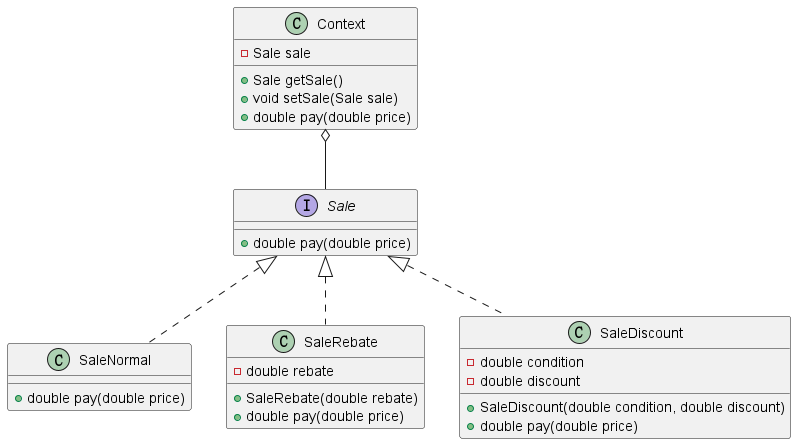

The diagram above was rendered by PlantUML. Its source (embedded in the PNG):
@startuml

Context o-- Sale

interface Sale {
  +double pay(double price)
}

class SaleNormal implements Sale {
  +double pay(double price)
}

class SaleRebate implements Sale {
  -double rebate

  +SaleRebate(double rebate)
  +double pay(double price)
}

class SaleDiscount implements Sale {
  -double condition
  -double discount

  +SaleDiscount(double condition, double discount)
  +double pay(double price)
}

class Context {
  -Sale sale
   
  +Sale getSale()
  +void setSale(Sale sale)
  +double pay(double price)
}

@enduml